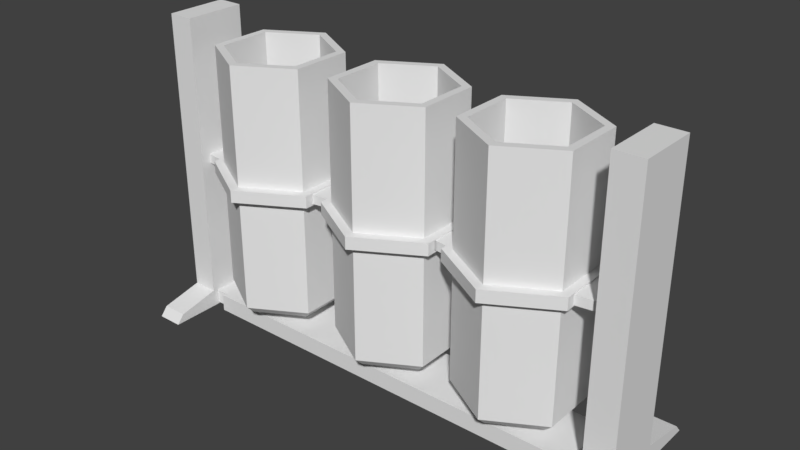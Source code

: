 # Source: probowki.blend  (saved by Blender 2.79.0; exported with 4.5.12 LTS)
import bpy
from mathutils import Matrix  # noqa: F401  (used for matrix-valued properties, if any)

bpy.ops.wm.read_factory_settings(use_empty=True)
scene = bpy.context.scene
scene.name = 'Scene'

# ---- collections
col_collection_1 = bpy.data.collections.new('Collection 1'); scene.collection.children.link(col_collection_1)

# ---- world
world_world = bpy.data.worlds.new('World'); scene.world = world_world
world_world.color = (0.05088, 0.05088, 0.05088)
world_world.use_sun_shadow = False
world_world.sun_shadow_jitter_overblur = 0.0
world_world.cycles.sampling_method = 'MANUAL'

# ---- meshes
me_cube_001 = bpy.data.meshes.new('Cube.001')
me_cube_001.from_pydata([(-0.01787, -0.04273, -0.09551), (-0.01787, -0.04273, 0.3054), (-0.01787, 0.04273, -0.09551), (-0.01787, 0.04273, 0.3054), (0.01787, -0.04273, -0.09551), (0.01787, -0.04273, 0.3054), (0.01787, 0.04273, -0.09551), (0.01787, 0.04273, 0.3054), (-0.01787, 0.04273, -0.12), (-0.01787, -0.04273, -0.12), (0.01787, 0.04273, -0.12), (0.01787, -0.04273, -0.12), (0.6304, -0.04273, -0.09551), (0.6304, 0.04273, -0.09551), (0.6304, -0.04273, -0.12), (0.6304, 0.04273, -0.12), (0.6704, -0.04273, -0.09551), (0.6704, 0.04273, -0.09551), (0.6704, -0.04273, -0.12), (0.6704, 0.04273, -0.12), (0.6304, -0.04273, 0.294), (0.6304, 0.04273, 0.294), (0.6704, -0.04273, 0.294), (0.6704, 0.04273, 0.294), (0.03729, -0.04273, -0.09551), (0.611, -0.04273, -0.09551), (0.611, 0.04273, -0.09551), (0.03729, 0.04273, -0.09551), (0.03729, -0.04273, -0.12), (0.611, -0.04273, -0.12), (0.03729, 0.04273, -0.12), (0.611, 0.04273, -0.12), (0.01787, -0.03462, -0.09784), (0.01787, 0.03462, -0.09784), (0.01787, -0.03462, -0.1177), (0.01787, 0.03462, -0.1177), (0.6304, -0.03462, -0.09784), (0.6304, 0.03462, -0.09784), (0.6304, -0.03462, -0.1177), (0.6304, 0.03462, -0.1177), (0.611, -0.03462, -0.09784), (0.03729, 0.03462, -0.09784), (0.611, -0.03462, -0.1177), (0.611, 0.03462, -0.1177), (0.03729, -0.03462, -0.09784), (0.611, 0.03462, -0.09784), (0.03729, -0.03462, -0.1177), (0.03729, 0.03462, -0.1177), (0.01787, 0.111, -0.1079), (-0.01787, 0.111, -0.1079), (-0.01787, -0.101, -0.1079), (0.01787, -0.101, -0.1079), (0.01787, 0.08111, -0.12), (-0.01787, 0.08111, -0.12), (-0.01787, -0.1113, -0.12), (0.01787, -0.1113, -0.12), (0.6304, -0.101, -0.1079), (0.6304, -0.1113, -0.12), (0.6304, 0.1213, -0.12), (0.6304, 0.111, -0.1079), (0.6704, -0.101, -0.1079), (0.6704, -0.1113, -0.12), (0.6704, 0.1213, -0.12), (0.6704, 0.111, -0.1079), (0.3243, 0.09014, -0.06383), (0.3243, 0.09014, 0.2771), (0.3976, 0.0478, -0.06383), (0.3976, 0.0478, 0.2771), (0.3976, -0.03686, -0.06383), (0.3976, -0.03686, 0.2771), (0.3243, -0.07919, -0.06383), (0.3243, -0.07919, 0.2771), (0.2509, -0.03686, -0.06383), (0.2509, -0.03686, 0.2771), (0.2509, 0.0478, -0.06383), (0.2509, 0.0478, 0.2771), (0.3243, 0.07753, -0.0758), (0.3867, 0.0415, -0.0758), (0.3867, -0.03056, -0.0758), (0.3243, -0.06659, -0.0758), (0.2618, -0.03056, -0.0758), (0.2618, 0.0415, -0.0758), (0.3243, 0.05538, -0.08506), (0.3675, 0.03043, -0.08506), (0.3675, -0.01948, -0.08506), (0.3243, -0.04443, -0.08506), (0.281, -0.01948, -0.08506), (0.281, 0.03043, -0.08506), (0.3243, 0.02357, -0.0922), (0.3399, 0.01452, -0.0922), (0.3399, -0.003577, -0.0922), (0.3243, -0.01263, -0.0922), (0.3086, -0.003577, -0.0922), (0.3086, 0.01452, -0.0922), (0.3873, 0.04189, 0.2771), (0.3243, 0.0783, 0.2771), (0.3873, -0.03094, 0.2771), (0.3243, -0.06736, 0.2771), (0.2612, -0.03094, 0.2771), (0.2612, 0.04189, 0.2771), (0.3873, 0.04189, -0.05635), (0.3243, 0.0783, -0.05635), (0.3873, -0.03094, -0.05635), (0.3243, -0.06736, -0.05635), (0.2612, -0.03094, -0.05635), (0.2612, 0.04189, -0.05635), (0.3243, 0.09014, 0.09821), (0.3243, 0.09014, 0.1151), (0.3976, 0.0478, 0.1151), (0.3976, 0.0478, 0.09821), (0.3976, -0.03686, 0.1151), (0.3976, -0.03686, 0.09821), (0.3243, -0.07919, 0.1151), (0.3243, -0.07919, 0.09821), (0.2509, -0.03686, 0.1151), (0.2509, -0.03686, 0.09821), (0.2509, 0.0478, 0.1151), (0.2509, 0.0478, 0.09821), (0.3243, 0.1035, 0.09821), (0.3243, 0.1035, 0.1151), (0.4092, 0.0545, 0.1151), (0.4092, 0.0545, 0.09821), (0.4092, -0.04355, 0.1151), (0.4092, -0.04355, 0.09821), (0.3243, -0.09257, 0.1151), (0.3243, -0.09257, 0.09821), (0.2393, -0.04355, 0.1151), (0.2393, -0.04355, 0.09821), (0.2393, 0.0545, 0.1151), (0.2393, 0.0545, 0.09821), (0.4092, 0.04292, 0.1131), (0.4092, 0.04292, 0.1002), (0.4092, -0.03198, 0.1131), (0.4092, -0.03198, 0.1002), (0.2393, -0.03198, 0.1131), (0.2393, -0.03198, 0.1002), (0.2393, 0.04292, 0.1131), (0.2393, 0.04292, 0.1002), (0.1289, 0.09014, -0.06383), (0.1289, 0.09014, 0.2771), (0.2023, 0.0478, -0.06383), (0.2023, 0.0478, 0.2771), (0.2023, -0.03686, -0.06383), (0.2023, -0.03686, 0.2771), (0.1289, -0.07919, -0.06383), (0.1289, -0.07919, 0.2771), (0.05563, -0.03686, -0.06383), (0.05563, -0.03686, 0.2771), (0.05563, 0.0478, -0.06383), (0.05563, 0.0478, 0.2771), (0.1289, 0.07753, -0.0758), (0.1914, 0.0415, -0.0758), (0.1914, -0.03056, -0.0758), (0.1289, -0.06659, -0.0758), (0.06654, -0.03056, -0.0758), (0.06654, 0.0415, -0.0758), (0.1289, 0.05538, -0.08506), (0.1722, 0.03043, -0.08506), (0.1722, -0.01948, -0.08506), (0.1289, -0.04443, -0.08506), (0.08573, -0.01948, -0.08506), (0.08573, 0.03043, -0.08506), (0.1289, 0.02357, -0.0922), (0.1446, 0.01452, -0.0922), (0.1446, -0.003577, -0.0922), (0.1289, -0.01263, -0.0922), (0.1133, -0.003577, -0.0922), (0.1133, 0.01452, -0.0922), (0.192, 0.04189, 0.2771), (0.1289, 0.0783, 0.2771), (0.192, -0.03094, 0.2771), (0.1289, -0.06736, 0.2771), (0.06588, -0.03094, 0.2771), (0.06588, 0.04189, 0.2771), (0.192, 0.04189, -0.05635), (0.1289, 0.0783, -0.05635), (0.192, -0.03094, -0.05635), (0.1289, -0.06736, -0.05635), (0.06588, -0.03094, -0.05635), (0.06588, 0.04189, -0.05635), (0.1289, 0.09014, 0.09821), (0.1289, 0.09014, 0.1151), (0.2023, 0.0478, 0.1151), (0.2023, 0.0478, 0.09821), (0.2023, -0.03686, 0.1151), (0.2023, -0.03686, 0.09821), (0.1289, -0.07919, 0.1151), (0.1289, -0.07919, 0.09821), (0.05563, -0.03686, 0.1151), (0.05563, -0.03686, 0.09821), (0.05563, 0.0478, 0.1151), (0.05563, 0.0478, 0.09821), (0.1289, 0.1035, 0.09821), (0.1289, 0.1035, 0.1151), (0.2139, 0.0545, 0.1151), (0.2139, 0.0545, 0.09821), (0.2139, -0.04355, 0.1151), (0.2139, -0.04355, 0.09821), (0.1289, -0.09257, 0.1151), (0.1289, -0.09257, 0.09821), (0.04404, -0.04355, 0.1151), (0.04404, -0.04355, 0.09821), (0.04404, 0.0545, 0.1151), (0.04404, 0.0545, 0.09821), (0.2139, 0.04292, 0.1131), (0.2139, 0.04292, 0.1002), (0.2139, -0.03198, 0.1131), (0.2139, -0.03198, 0.1002), (0.04404, -0.03198, 0.1131), (0.04404, -0.03198, 0.1002), (0.04404, 0.04292, 0.1131), (0.04404, 0.04292, 0.1002), (0.2495, 0.03775, 0.1131), (0.2495, 0.03775, 0.1002), (0.2495, -0.02681, 0.1131), (0.2495, -0.02681, 0.1002), (0.008366, -0.02681, 0.1131), (0.008366, -0.02681, 0.1002), (0.008366, 0.03775, 0.1131), (0.008366, 0.03775, 0.1002), (0.5126, 0.09014, -0.06383), (0.5126, 0.09014, 0.2771), (0.5859, 0.0478, -0.06383), (0.5859, 0.0478, 0.2771), (0.5859, -0.03686, -0.06383), (0.5859, -0.03686, 0.2771), (0.5126, -0.07919, -0.06383), (0.5126, -0.07919, 0.2771), (0.4392, -0.03686, -0.06383), (0.4392, -0.03686, 0.2771), (0.4392, 0.0478, -0.06383), (0.4392, 0.0478, 0.2771), (0.5126, 0.07753, -0.0758), (0.575, 0.0415, -0.0758), (0.575, -0.03056, -0.0758), (0.5126, -0.06659, -0.0758), (0.4502, -0.03056, -0.0758), (0.4502, 0.0415, -0.0758), (0.5126, 0.05538, -0.08506), (0.5558, 0.03043, -0.08506), (0.5558, -0.01948, -0.08506), (0.5126, -0.04443, -0.08506), (0.4693, -0.01948, -0.08506), (0.4693, 0.03043, -0.08506), (0.5126, 0.02357, -0.0922), (0.5282, 0.01452, -0.0922), (0.5282, -0.003577, -0.0922), (0.5126, -0.01263, -0.0922), (0.4969, -0.003577, -0.0922), (0.4969, 0.01452, -0.0922), (0.5756, 0.04189, 0.2771), (0.5126, 0.0783, 0.2771), (0.5756, -0.03094, 0.2771), (0.5126, -0.06736, 0.2771), (0.4495, -0.03094, 0.2771), (0.4495, 0.04189, 0.2771), (0.5756, 0.04189, -0.05635), (0.5126, 0.0783, -0.05635), (0.5756, -0.03094, -0.05635), (0.5126, -0.06736, -0.05635), (0.4495, -0.03094, -0.05635), (0.4495, 0.04189, -0.05635), (0.5126, 0.09014, 0.09821), (0.5126, 0.09014, 0.1151), (0.5859, 0.0478, 0.1151), (0.5859, 0.0478, 0.09821), (0.5859, -0.03686, 0.1151), (0.5859, -0.03686, 0.09821), (0.5126, -0.07919, 0.1151), (0.5126, -0.07919, 0.09821), (0.4392, -0.03686, 0.1151), (0.4392, -0.03686, 0.09821), (0.4392, 0.0478, 0.1151), (0.4392, 0.0478, 0.09821), (0.5126, 0.1035, 0.09821), (0.5126, 0.1035, 0.1151), (0.5975, 0.0545, 0.1151), (0.5975, 0.0545, 0.09821), (0.5975, -0.04355, 0.1151), (0.5975, -0.04355, 0.09821), (0.5126, -0.09257, 0.1151), (0.5126, -0.09257, 0.09821), (0.4276, -0.04355, 0.1151), (0.4276, -0.04355, 0.09821), (0.4276, 0.0545, 0.1151), (0.4276, 0.0545, 0.09821), (0.5975, 0.04292, 0.1131), (0.5975, 0.04292, 0.1002), (0.5975, -0.03198, 0.1131), (0.5975, -0.03198, 0.1002), (0.4276, -0.03198, 0.1131), (0.4276, -0.03198, 0.1002), (0.4276, 0.04292, 0.1131), (0.4276, 0.04292, 0.1002), (0.6331, 0.03775, 0.1131), (0.6331, 0.03775, 0.1002), (0.6331, -0.02681, 0.1131), (0.6331, -0.02681, 0.1002), (0.392, -0.02681, 0.1131), (0.392, -0.02681, 0.1002), (0.392, 0.03775, 0.1131), (0.392, 0.03775, 0.1002)], [], [(0, 1, 3, 2), (2, 3, 7, 6), (6, 7, 5, 4), (4, 5, 1, 0), (0, 2, 8, 9), (7, 3, 1, 5), (8, 10, 11, 9), (4, 11, 34, 32), (15, 13, 59, 58), (18, 16, 60, 61), (9, 11, 55, 54), (30, 28, 46, 47), (31, 26, 45, 43), (13, 15, 39, 37), (17, 16, 18, 19), (12, 16, 22, 20), (12, 14, 57, 56), (14, 15, 19, 18), (21, 20, 22, 23), (13, 12, 20, 21), (17, 13, 21, 23), (16, 17, 23, 22), (27, 30, 47, 41), (30, 27, 26, 31), (14, 12, 36, 38), (28, 30, 31, 29), (26, 25, 40, 45), (24, 28, 29, 25), (6, 4, 32, 33), (27, 24, 25, 26), (45, 40, 36, 37), (40, 42, 38, 36), (42, 43, 39, 38), (43, 45, 37, 39), (35, 33, 41, 47), (34, 35, 47, 46), (32, 34, 46, 44), (33, 32, 44, 41), (29, 31, 43, 42), (10, 6, 33, 35), (28, 24, 44, 46), (25, 29, 42, 40), (12, 13, 37, 36), (24, 27, 41, 44), (15, 14, 38, 39), (11, 10, 35, 34), (51, 50, 54, 55), (49, 48, 52, 53), (56, 57, 61, 60), (58, 59, 63, 62), (8, 2, 49, 53), (17, 19, 62, 63), (0, 9, 54, 50), (14, 18, 61, 57), (4, 0, 50, 51), (11, 4, 51, 55), (16, 12, 56, 60), (2, 6, 48, 49), (6, 10, 52, 48), (13, 17, 63, 59), (19, 15, 58, 62), (10, 8, 53, 52), (107, 65, 67, 108), (108, 67, 69, 110), (110, 69, 71, 112), (112, 71, 73, 114), (73, 71, 97, 98), (114, 73, 75, 116), (116, 75, 65, 107), (72, 74, 81, 80), (80, 81, 87, 86), (64, 66, 77, 76), (68, 70, 79, 78), (74, 64, 76, 81), (70, 72, 80, 79), (66, 68, 78, 77), (87, 82, 88, 93), (78, 79, 85, 84), (76, 77, 83, 82), (81, 76, 82, 87), (79, 80, 86, 85), (77, 78, 84, 83), (88, 89, 92, 93), (85, 86, 92, 91), (83, 84, 90, 89), (86, 87, 93, 92), (84, 85, 91, 90), (82, 83, 89, 88), (97, 96, 102, 103), (92, 89, 90, 91), (69, 67, 94, 96), (75, 73, 98, 99), (67, 65, 95, 94), (71, 69, 96, 97), (65, 75, 99, 95), (100, 101, 105, 104, 103, 102), (94, 95, 101, 100), (95, 99, 105, 101), (98, 97, 103, 104), (96, 94, 100, 102), (99, 98, 104, 105), (74, 117, 106, 64), (113, 111, 123, 125), (72, 115, 117, 74), (108, 110, 122, 120), (70, 113, 115, 72), (117, 115, 127, 129), (68, 111, 113, 70), (112, 114, 126, 124), (66, 109, 111, 68), (111, 109, 121, 123), (64, 106, 109, 66), (116, 107, 119, 128), (129, 128, 119, 118), (128, 129, 137, 136), (125, 124, 126, 127), (123, 122, 124, 125), (126, 128, 136, 134), (118, 119, 120, 121), (114, 116, 128, 126), (109, 106, 118, 121), (106, 117, 129, 118), (110, 112, 124, 122), (115, 113, 125, 127), (107, 108, 120, 119), (123, 121, 131, 133), (121, 120, 130, 131), (129, 127, 135, 137), (120, 122, 132, 130), (127, 126, 134, 135), (122, 123, 133, 132), (181, 139, 141, 182), (182, 141, 143, 184), (184, 143, 145, 186), (186, 145, 147, 188), (147, 145, 171, 172), (188, 147, 149, 190), (190, 149, 139, 181), (146, 148, 155, 154), (154, 155, 161, 160), (138, 140, 151, 150), (142, 144, 153, 152), (148, 138, 150, 155), (144, 146, 154, 153), (140, 142, 152, 151), (161, 156, 162, 167), (152, 153, 159, 158), (150, 151, 157, 156), (155, 150, 156, 161), (153, 154, 160, 159), (151, 152, 158, 157), (162, 163, 166, 167), (159, 160, 166, 165), (157, 158, 164, 163), (160, 161, 167, 166), (158, 159, 165, 164), (156, 157, 163, 162), (171, 170, 176, 177), (166, 163, 164, 165), (143, 141, 168, 170), (149, 147, 172, 173), (141, 139, 169, 168), (145, 143, 170, 171), (139, 149, 173, 169), (174, 175, 179, 178, 177, 176), (168, 169, 175, 174), (169, 173, 179, 175), (172, 171, 177, 178), (170, 168, 174, 176), (173, 172, 178, 179), (148, 191, 180, 138), (187, 185, 197, 199), (146, 189, 191, 148), (182, 184, 196, 194), (144, 187, 189, 146), (191, 189, 201, 203), (142, 185, 187, 144), (186, 188, 200, 198), (140, 183, 185, 142), (185, 183, 195, 197), (138, 180, 183, 140), (190, 181, 193, 202), (203, 202, 193, 192), (202, 203, 211, 210), (199, 198, 200, 201), (197, 196, 198, 199), (200, 202, 210, 208), (192, 193, 194, 195), (188, 190, 202, 200), (183, 180, 192, 195), (180, 191, 203, 192), (184, 186, 198, 196), (189, 187, 199, 201), (181, 182, 194, 193), (208, 210, 218, 216), (204, 206, 214, 212), (197, 195, 205, 207), (195, 194, 204, 205), (203, 201, 209, 211), (194, 196, 206, 204), (201, 200, 208, 209), (196, 197, 207, 206), (217, 216, 218, 219), (213, 212, 214, 215), (210, 211, 219, 218), (206, 207, 215, 214), (207, 205, 213, 215), (211, 209, 217, 219), (209, 208, 216, 217), (205, 204, 212, 213), (263, 221, 223, 264), (264, 223, 225, 266), (266, 225, 227, 268), (268, 227, 229, 270), (229, 227, 253, 254), (270, 229, 231, 272), (272, 231, 221, 263), (228, 230, 237, 236), (236, 237, 243, 242), (220, 222, 233, 232), (224, 226, 235, 234), (230, 220, 232, 237), (226, 228, 236, 235), (222, 224, 234, 233), (243, 238, 244, 249), (234, 235, 241, 240), (232, 233, 239, 238), (237, 232, 238, 243), (235, 236, 242, 241), (233, 234, 240, 239), (244, 245, 248, 249), (241, 242, 248, 247), (239, 240, 246, 245), (242, 243, 249, 248), (240, 241, 247, 246), (238, 239, 245, 244), (253, 252, 258, 259), (248, 245, 246, 247), (225, 223, 250, 252), (231, 229, 254, 255), (223, 221, 251, 250), (227, 225, 252, 253), (221, 231, 255, 251), (256, 257, 261, 260, 259, 258), (250, 251, 257, 256), (251, 255, 261, 257), (254, 253, 259, 260), (252, 250, 256, 258), (255, 254, 260, 261), (230, 273, 262, 220), (269, 267, 279, 281), (228, 271, 273, 230), (264, 266, 278, 276), (226, 269, 271, 228), (273, 271, 283, 285), (224, 267, 269, 226), (268, 270, 282, 280), (222, 265, 267, 224), (267, 265, 277, 279), (220, 262, 265, 222), (272, 263, 275, 284), (285, 284, 275, 274), (284, 285, 293, 292), (281, 280, 282, 283), (279, 278, 280, 281), (282, 284, 292, 290), (274, 275, 276, 277), (270, 272, 284, 282), (265, 262, 274, 277), (262, 273, 285, 274), (266, 268, 280, 278), (271, 269, 281, 283), (263, 264, 276, 275), (290, 292, 300, 298), (286, 288, 296, 294), (279, 277, 287, 289), (277, 276, 286, 287), (285, 283, 291, 293), (276, 278, 288, 286), (283, 282, 290, 291), (278, 279, 289, 288), (299, 298, 300, 301), (295, 294, 296, 297), (292, 293, 301, 300), (288, 289, 297, 296), (289, 287, 295, 297), (293, 291, 299, 301), (291, 290, 298, 299), (287, 286, 294, 295)])
me_cube_001.use_remesh_preserve_volume = False
me_cube_001.use_remesh_preserve_attributes = False
me_cube_001.use_mirror_vertex_groups = False
me_cube_001.update()

# ---- objects
ob_cube = bpy.data.objects.new('Cube', me_cube_001)

# ---- transforms, parenting, visibility, modifiers, constraints
ob_cube.location = (-0.3391, -0.005473, 0.1201)
ob_cube.lineart.crease_threshold = 0.0

# ---- collection membership
col_collection_1.objects.link(ob_cube)

# ---- scene / render settings (as saved in the file)
scene.frame_start = 1; scene.frame_end = 250; scene.frame_set(1)
scene.render.engine = 'BLENDER_EEVEE_NEXT'
scene.render.resolution_percentage = 50
scene.render.dither_intensity = 0.0
scene.cycles.use_denoising = False
scene.cycles.samples = 128
scene.cycles.sampling_pattern = 'TABULATED_SOBOL'
scene.cycles.use_adaptive_sampling = False
scene.cycles.use_light_tree = False
scene.cycles.blur_glossy = 0.0
scene.cycles.sample_clamp_indirect = 0.0
scene.view_settings.view_transform = 'Standard'
bpy.context.view_layer.update()

# ---- added for rendering (the .blend has no active camera and no usable light): camera, sun
cam_auto = bpy.data.cameras.new('AutoCamera')
cam_auto.lens = 50.0
cam_auto.sensor_width = 36.0
cam_auto.clip_end = 1000.0
ob_auto_camera = bpy.data.objects.new('AutoCamera', cam_auto)
scene.collection.objects.link(ob_auto_camera)
ob_auto_camera.location = (0.766041, -0.935135, 0.835918)
ob_auto_camera.rotation_euler = (1.09748, -7.21219e-08, 0.694738)
scene.camera = ob_auto_camera
light_auto_sun = bpy.data.lights.new('AutoSun', 'SUN')
light_auto_sun.energy = 3.0
light_auto_sun.angle = 0.0523599
ob_auto_sun = bpy.data.objects.new('AutoSun', light_auto_sun)
scene.collection.objects.link(ob_auto_sun)
ob_auto_sun.rotation_euler = (0.872665, 0.174533, 0.523599)
bpy.context.view_layer.update()
